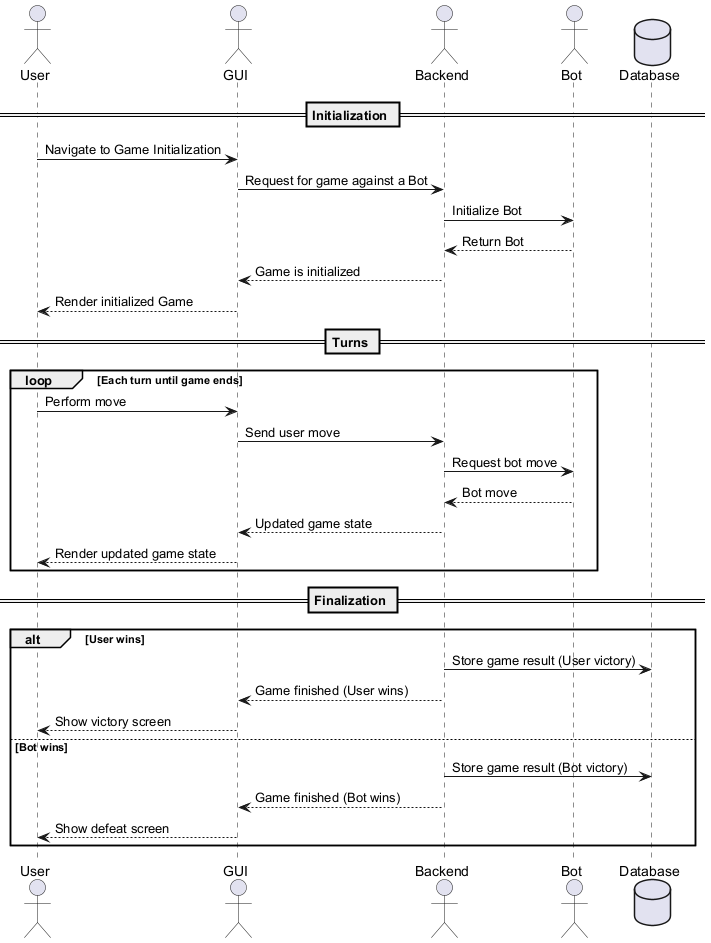

The diagram above was rendered by PlantUML. Its source (embedded in the PNG):
@startuml
actor User
actor GUI
actor Backend
actor Bot
database Database as "Database"
== Initialization ==
User -> GUI: Navigate to Game Initialization
GUI -> Backend: Request for game against a Bot
Backend -> Bot: Initialize Bot
Bot --> Backend: Return Bot
Backend --> GUI: Game is initialized
GUI --> User: Render initialized Game
== Turns ==
loop Each turn until game ends
    User -> GUI: Perform move
    GUI -> Backend: Send user move
    Backend -> Bot: Request bot move
    Bot --> Backend: Bot move
    Backend --> GUI: Updated game state
    GUI --> User: Render updated game state
end
== Finalization ==
alt User wins
    Backend -> Database: Store game result (User victory)
    Backend --> GUI: Game finished (User wins)
    GUI --> User: Show victory screen
else Bot wins
    Backend -> Database: Store game result (Bot victory)
    Backend --> GUI: Game finished (Bot wins)
    GUI --> User: Show defeat screen
end
@enduml